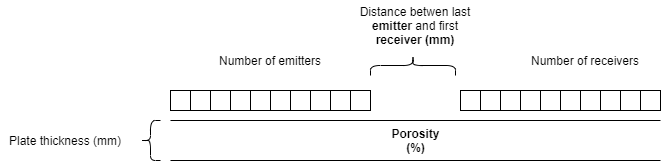

The diagram above was exported from draw.io. Its source (the exported page's mxGraphModel, read from the mxfile embedded in the PNG):
<mxGraphModel dx="2208" dy="774" grid="1" gridSize="10" guides="1" tooltips="1" connect="1" arrows="1" fold="1" page="1" pageScale="1" pageWidth="827" pageHeight="1169" math="0" shadow="0">
  <root>
    <mxCell id="0" />
    <mxCell id="1" parent="0" />
    <mxCell id="lzlTQrjTcb_D7YgAM2Oo-1" value="" style="rounded=0;whiteSpace=wrap;html=1;fillColor=none;" vertex="1" parent="1">
      <mxGeometry x="150" y="170" width="200" height="20" as="geometry" />
    </mxCell>
    <mxCell id="lzlTQrjTcb_D7YgAM2Oo-2" value="" style="rounded=0;whiteSpace=wrap;html=1;fillColor=none;" vertex="1" parent="1">
      <mxGeometry x="150" y="170" width="20" height="20" as="geometry" />
    </mxCell>
    <mxCell id="lzlTQrjTcb_D7YgAM2Oo-3" value="" style="rounded=0;whiteSpace=wrap;html=1;fillColor=none;" vertex="1" parent="1">
      <mxGeometry x="170" y="170" width="20" height="20" as="geometry" />
    </mxCell>
    <mxCell id="lzlTQrjTcb_D7YgAM2Oo-4" value="" style="rounded=0;whiteSpace=wrap;html=1;fillColor=none;" vertex="1" parent="1">
      <mxGeometry x="190" y="170" width="20" height="20" as="geometry" />
    </mxCell>
    <mxCell id="lzlTQrjTcb_D7YgAM2Oo-5" value="" style="rounded=0;whiteSpace=wrap;html=1;fillColor=none;" vertex="1" parent="1">
      <mxGeometry x="210" y="170" width="20" height="20" as="geometry" />
    </mxCell>
    <mxCell id="lzlTQrjTcb_D7YgAM2Oo-6" value="" style="rounded=0;whiteSpace=wrap;html=1;fillColor=none;" vertex="1" parent="1">
      <mxGeometry x="230" y="170" width="20" height="20" as="geometry" />
    </mxCell>
    <mxCell id="lzlTQrjTcb_D7YgAM2Oo-7" value="" style="rounded=0;whiteSpace=wrap;html=1;fillColor=none;" vertex="1" parent="1">
      <mxGeometry x="250" y="170" width="20" height="20" as="geometry" />
    </mxCell>
    <mxCell id="lzlTQrjTcb_D7YgAM2Oo-8" value="" style="rounded=0;whiteSpace=wrap;html=1;fillColor=none;" vertex="1" parent="1">
      <mxGeometry x="270" y="170" width="20" height="20" as="geometry" />
    </mxCell>
    <mxCell id="lzlTQrjTcb_D7YgAM2Oo-9" value="" style="rounded=0;whiteSpace=wrap;html=1;fillColor=none;" vertex="1" parent="1">
      <mxGeometry x="290" y="170" width="20" height="20" as="geometry" />
    </mxCell>
    <mxCell id="lzlTQrjTcb_D7YgAM2Oo-10" value="" style="rounded=0;whiteSpace=wrap;html=1;fillColor=none;" vertex="1" parent="1">
      <mxGeometry x="310" y="170" width="20" height="20" as="geometry" />
    </mxCell>
    <mxCell id="lzlTQrjTcb_D7YgAM2Oo-11" value="" style="rounded=0;whiteSpace=wrap;html=1;fillColor=none;" vertex="1" parent="1">
      <mxGeometry x="330" y="170" width="20" height="20" as="geometry" />
    </mxCell>
    <mxCell id="lzlTQrjTcb_D7YgAM2Oo-123" value="" style="rounded=0;whiteSpace=wrap;html=1;fillColor=none;" vertex="1" parent="1">
      <mxGeometry x="440" y="170" width="200" height="20" as="geometry" />
    </mxCell>
    <mxCell id="lzlTQrjTcb_D7YgAM2Oo-124" value="" style="rounded=0;whiteSpace=wrap;html=1;fillColor=none;" vertex="1" parent="1">
      <mxGeometry x="440" y="170" width="20" height="20" as="geometry" />
    </mxCell>
    <mxCell id="lzlTQrjTcb_D7YgAM2Oo-125" value="" style="rounded=0;whiteSpace=wrap;html=1;fillColor=none;" vertex="1" parent="1">
      <mxGeometry x="460" y="170" width="20" height="20" as="geometry" />
    </mxCell>
    <mxCell id="lzlTQrjTcb_D7YgAM2Oo-126" value="" style="rounded=0;whiteSpace=wrap;html=1;fillColor=none;" vertex="1" parent="1">
      <mxGeometry x="480" y="170" width="20" height="20" as="geometry" />
    </mxCell>
    <mxCell id="lzlTQrjTcb_D7YgAM2Oo-127" value="" style="rounded=0;whiteSpace=wrap;html=1;fillColor=none;" vertex="1" parent="1">
      <mxGeometry x="500" y="170" width="20" height="20" as="geometry" />
    </mxCell>
    <mxCell id="lzlTQrjTcb_D7YgAM2Oo-128" value="" style="rounded=0;whiteSpace=wrap;html=1;fillColor=none;" vertex="1" parent="1">
      <mxGeometry x="520" y="170" width="20" height="20" as="geometry" />
    </mxCell>
    <mxCell id="lzlTQrjTcb_D7YgAM2Oo-129" value="" style="rounded=0;whiteSpace=wrap;html=1;fillColor=none;" vertex="1" parent="1">
      <mxGeometry x="540" y="170" width="20" height="20" as="geometry" />
    </mxCell>
    <mxCell id="lzlTQrjTcb_D7YgAM2Oo-130" value="" style="rounded=0;whiteSpace=wrap;html=1;fillColor=none;" vertex="1" parent="1">
      <mxGeometry x="560" y="170" width="20" height="20" as="geometry" />
    </mxCell>
    <mxCell id="lzlTQrjTcb_D7YgAM2Oo-131" value="" style="rounded=0;whiteSpace=wrap;html=1;fillColor=none;" vertex="1" parent="1">
      <mxGeometry x="580" y="170" width="20" height="20" as="geometry" />
    </mxCell>
    <mxCell id="lzlTQrjTcb_D7YgAM2Oo-132" value="" style="rounded=0;whiteSpace=wrap;html=1;fillColor=none;" vertex="1" parent="1">
      <mxGeometry x="600" y="170" width="20" height="20" as="geometry" />
    </mxCell>
    <mxCell id="lzlTQrjTcb_D7YgAM2Oo-133" value="" style="rounded=0;whiteSpace=wrap;html=1;fillColor=none;" vertex="1" parent="1">
      <mxGeometry x="620" y="170" width="20" height="20" as="geometry" />
    </mxCell>
    <mxCell id="lzlTQrjTcb_D7YgAM2Oo-134" value="" style="endArrow=none;html=1;" edge="1" parent="1">
      <mxGeometry width="50" height="50" relative="1" as="geometry">
        <mxPoint x="150" y="200" as="sourcePoint" />
        <mxPoint x="640" y="200" as="targetPoint" />
      </mxGeometry>
    </mxCell>
    <mxCell id="lzlTQrjTcb_D7YgAM2Oo-135" value="" style="endArrow=none;html=1;" edge="1" parent="1">
      <mxGeometry width="50" height="50" relative="1" as="geometry">
        <mxPoint x="150" y="240" as="sourcePoint" />
        <mxPoint x="640" y="240" as="targetPoint" />
      </mxGeometry>
    </mxCell>
    <mxCell id="lzlTQrjTcb_D7YgAM2Oo-136" value="" style="shape=curlyBracket;whiteSpace=wrap;html=1;rounded=1;flipH=1;fillColor=none;rotation=-90;" vertex="1" parent="1">
      <mxGeometry x="382.5" y="102.5" width="20" height="85" as="geometry" />
    </mxCell>
    <mxCell id="lzlTQrjTcb_D7YgAM2Oo-137" value="Number of emitters" style="text;html=1;strokeColor=none;fillColor=none;align=center;verticalAlign=middle;whiteSpace=wrap;rounded=0;" vertex="1" parent="1">
      <mxGeometry x="185" y="130" width="130" height="20" as="geometry" />
    </mxCell>
    <mxCell id="lzlTQrjTcb_D7YgAM2Oo-138" value="Number of receivers" style="text;html=1;strokeColor=none;fillColor=none;align=center;verticalAlign=middle;whiteSpace=wrap;rounded=0;" vertex="1" parent="1">
      <mxGeometry x="500" y="130" width="130" height="20" as="geometry" />
    </mxCell>
    <mxCell id="lzlTQrjTcb_D7YgAM2Oo-140" value="Distance betwen last &lt;b&gt;emitter&lt;/b&gt; and first &lt;b&gt;receiver (mm)&lt;/b&gt;" style="text;html=1;strokeColor=none;fillColor=none;align=center;verticalAlign=middle;whiteSpace=wrap;rounded=0;" vertex="1" parent="1">
      <mxGeometry x="330" y="80" width="130" height="50" as="geometry" />
    </mxCell>
    <mxCell id="lzlTQrjTcb_D7YgAM2Oo-141" value="" style="shape=curlyBracket;whiteSpace=wrap;html=1;rounded=1;fillColor=none;" vertex="1" parent="1">
      <mxGeometry x="120" y="200" width="20" height="40" as="geometry" />
    </mxCell>
    <mxCell id="lzlTQrjTcb_D7YgAM2Oo-142" value="Plate thickness (mm)" style="text;html=1;strokeColor=none;fillColor=none;align=center;verticalAlign=middle;whiteSpace=wrap;rounded=0;" vertex="1" parent="1">
      <mxGeometry x="-20" y="210" width="130" height="20" as="geometry" />
    </mxCell>
    <mxCell id="lzlTQrjTcb_D7YgAM2Oo-143" value="&lt;b&gt;Porosity (%)&lt;/b&gt;" style="text;html=1;strokeColor=none;fillColor=none;align=center;verticalAlign=middle;whiteSpace=wrap;rounded=0;" vertex="1" parent="1">
      <mxGeometry x="372.5" y="210" width="45" height="20" as="geometry" />
    </mxCell>
  </root>
</mxGraphModel>